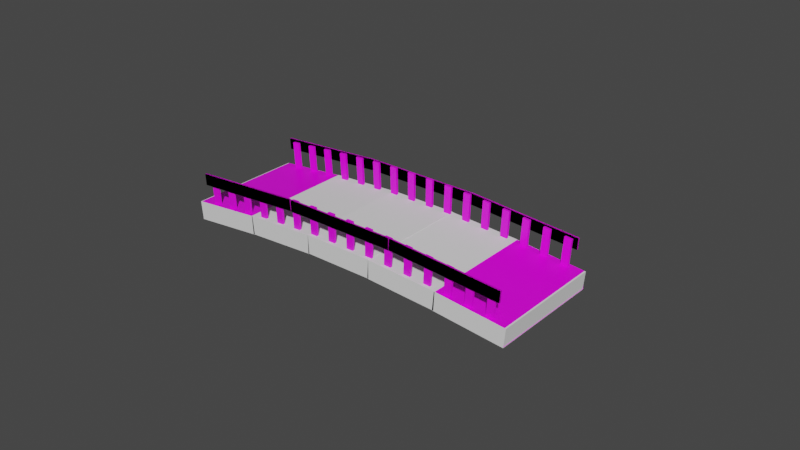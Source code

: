 # Source: bridge.blend  (saved by Blender 2.91.10; exported with 4.5.12 LTS)
import bpy
from mathutils import Matrix  # noqa: F401  (used for matrix-valued properties, if any)

bpy.ops.wm.read_factory_settings(use_empty=True)
scene = bpy.context.scene
scene.name = 'Scene'

# ---- collections
col_bridge = bpy.data.collections.new('Bridge'); scene.collection.children.link(col_bridge)
col_collision = bpy.data.collections.new('Collision'); scene.collection.children.link(col_collision)

# ---- images (referenced by path relative to the original .blend; pixels are not part of the script)
import os
ASSET_DIR = os.environ.get("B2B_ASSET_DIR", "")  # directory of the original .blend (textures are referenced by path, not embedded)
HERE = os.path.dirname(os.path.abspath(__file__))  # packed textures are extracted next to this script under _unpacked/

def load_image(name, relpath, width, height, colorspace="sRGB"):
    """Load a texture the original file referenced (path relative to the .blend, or extracted next to this script)."""
    p = next((c for c in (os.path.join(HERE, relpath), os.path.join(ASSET_DIR, relpath)) if relpath and os.path.exists(c)), "")
    if p:
        img = bpy.data.images.load(p, check_existing=True)
        img.name = name
    else:  # same state as the original file: an image datablock whose file is absent (Cycles renders it pink)
        img = bpy.data.images.new(name, width, height)
        img.source = "FILE"
        img.filepath = "//" + (relpath or name)
    img.colorspace_settings.name = colorspace
    return img
img_checker_color_png = load_image('checker_color.png', 'checker_color.png', 1024, 1024, 'sRGB')

# ---- materials (node trees are filled in below, after node groups)
mat_ground = bpy.data.materials.new('ground')
mat_ground.alpha_threshold = 0.0
mat_ground.use_transparent_shadow = False
mat_ground.line_color = (0.0, 0.0, 0.0, 1.0)
mat_border = bpy.data.materials.new('border')
mat_border.use_transparent_shadow = False

# ---- material node trees
mat_ground.use_nodes = True; mat_ground.node_tree.nodes.clear()
_N = mat_ground.node_tree.nodes; _L = mat_ground.node_tree.links
n0 = _N.new('ShaderNodeOutputMaterial'); n0.name = 'Material Output'; n0.location = (300, 300)
n1 = _N.new('ShaderNodeBsdfPrincipled'); n1.name = 'Principled BSDF'; n1.location = (10, 300)
n1.distribution = 'GGX'
n1.subsurface_method = 'BURLEY'
n1.inputs[2].default_value = 0.4
n1.inputs[3].default_value = 1.45
n1.inputs[27].default_value = (0.0, 0.0, 0.0, 1.0)
n1.inputs[28].default_value = 1.0
n2 = _N.new('ShaderNodeTexImage'); n2.name = 'Image Texture'; n2.location = (-481, 325)
n2.image = img_checker_color_png
_L.new(n1.outputs[0], n0.inputs[0])
_L.new(n2.outputs[0], n1.inputs[0])
n0.is_active_output = True
mat_border.use_nodes = True; mat_border.node_tree.nodes.clear()
_N = mat_border.node_tree.nodes; _L = mat_border.node_tree.links
n0 = _N.new('ShaderNodeBsdfPrincipled'); n0.name = 'Principled BSDF'; n0.location = (10, 300)
n0.distribution = 'GGX'
n0.subsurface_method = 'BURLEY'
n0.inputs[3].default_value = 1.45
n0.inputs[27].default_value = (0.0, 0.0, 0.0, 1.0)
n0.inputs[28].default_value = 1.0
n1 = _N.new('ShaderNodeOutputMaterial'); n1.name = 'Material Output'; n1.location = (300, 300)
n2 = _N.new('ShaderNodeTexImage'); n2.name = 'Image Texture'; n2.location = (-302, 346)
n2.image = img_checker_color_png
_L.new(n0.outputs[0], n1.inputs[0])
_L.new(n2.outputs[0], n0.inputs[0])
n1.is_active_output = True

# ---- world
world_world = bpy.data.worlds.new('World'); scene.world = world_world
world_world.use_nodes = True; world_world.node_tree.nodes.clear()
_N = world_world.node_tree.nodes; _L = world_world.node_tree.links
n0 = _N.new('ShaderNodeOutputWorld'); n0.name = 'World Output'; n0.location = (300, 300)
n1 = _N.new('ShaderNodeBackground'); n1.name = 'Background'; n1.location = (10, 300)
n1.inputs[0].default_value = (0.05088, 0.05088, 0.05088, 1.0)
_L.new(n1.outputs[0], n0.inputs[0])
n0.is_active_output = True
world_world.color = (0.05088, 0.05088, 0.05088)
world_world.use_sun_shadow = False
world_world.sun_shadow_jitter_overblur = 0.0

# ---- meshes
me_cube = bpy.data.meshes.new('Cube')
me_cube.from_pydata([(7.5, 2.5, 0.5), (7.5, 2.5, -0.254), (7.5, -2.5, 0.5), (7.5, -2.5, -0.254), (-7.5, 2.5, 0.5), (-7.5, 2.5, -0.254), (-7.5, -2.5, 0.5), (-7.5, -2.5, -0.254), (4.5, 2.5, 0.02377), (1.5, 2.5, 0.187), (-1.5, 2.5, 0.187), (-4.5, 2.5, 0.02377), (4.5, -2.5, 0.7778), (1.5, -2.5, 0.941), (-1.5, -2.5, 0.941), (-4.5, -2.5, 0.7778), (-4.5, -2.5, 0.02377), (-1.5, -2.5, 0.187), (1.5, -2.5, 0.187), (4.5, -2.5, 0.02377), (-4.5, 2.5, 0.7778), (-1.5, 2.5, 0.941), (1.5, 2.5, 0.941), (4.5, 2.5, 0.7778)], [], [(20, 4, 6, 15), (16, 15, 6, 7), (8, 1, 3, 19), (8, 23, 0, 1), (5, 4, 20, 11), (11, 20, 21, 10), (10, 21, 22, 9), (9, 22, 23, 8), (5, 11, 16, 7), (11, 10, 17, 16), (10, 9, 18, 17), (9, 8, 19, 18), (3, 2, 12, 19), (19, 12, 13, 18), (18, 13, 14, 17), (17, 14, 15, 16), (0, 23, 12, 2), (23, 22, 13, 12), (22, 21, 14, 13), (21, 20, 15, 14)])
_uv = me_cube.uv_layers.new(name='UVMap')
_uv.uv.foreach_set('vector', [-1.005, 1.216, -2.009, 1.216, -2.009, -0.2159, -1.005, -0.2159, -1.005, -0.2159, -1.005, -0.2159, -2.009, -0.2159, -2.009, -0.2159, 2.005, 1.216, 3.009, 1.216, 3.009, -0.2159, 2.005, -0.2159, 2.005, 1.216, 2.005, 1.216, 3.009, 1.216, 3.009, 1.216, -2.009, 1.216, -2.009, 1.216, -1.005, 1.216, -1.005, 1.216, -1.005, 1.216, -1.005, 1.216, -0.001751, 1.216, -0.001751, 1.216, -0.001751, 1.216, -0.001751, 1.216, 1.002, 1.216, 1.002, 1.216, 1.002, 1.216, 1.002, 1.216, 2.005, 1.216, 2.005, 1.216, -2.009, 1.216, -1.005, 1.216, -1.005, -0.2159, -2.009, -0.2159, -1.005, 1.216, -0.001751, 1.216, -0.001751, -0.2159, -1.005, -0.2159, -0.001751, 1.216, 1.002, 1.216, 1.002, -0.2159, -0.001751, -0.2159, 1.002, 1.216, 2.005, 1.216, 2.005, -0.2159, 1.002, -0.2159, 3.009, -0.2159, 3.009, -0.2159, 2.005, -0.2159, 2.005, -0.2159, 2.005, -0.2159, 2.005, -0.2159, 1.002, -0.2159, 1.002, -0.2159, 1.002, -0.2159, 1.002, -0.2159, -0.001751, -0.2159, -0.001751, -0.2159, -0.001751, -0.2159, -0.001751, -0.2159, -1.005, -0.2159, -1.005, -0.2159, 3.009, 1.216, 2.005, 1.216, 2.005, -0.2159, 3.009, -0.2159, 2.005, 1.216, 1.002, 1.216, 1.002, -0.2159, 2.005, -0.2159, 1.002, 1.216, -0.001751, 1.216, -0.001751, -0.2159, 1.002, -0.2159, -0.001751, 1.216, -1.005, 1.216, -1.005, -0.2159, -0.001751, -0.2159])
me_cube.materials.append(mat_ground)
me_cube.use_remesh_preserve_volume = False
me_cube.use_remesh_preserve_attributes = False
me_cube.use_mirror_vertex_groups = False
me_cube.update()
me_cube_001 = bpy.data.meshes.new('Cube.001')
me_cube_001.from_pydata([(6.924, -2.365, 0.559), (7.011, -2.365, 1.746), (6.615, -2.365, 0.5894), (6.7, -2.365, 1.777), (6.924, -2.265, 0.559), (7.011, -2.265, 1.746), (6.615, -2.265, 0.5894), (6.7, -2.265, 1.777), (6.017, -2.365, 0.6482), (6.099, -2.365, 1.836), (5.718, -2.365, 0.6776), (5.798, -2.365, 1.865), (6.017, -2.265, 0.6482), (6.099, -2.265, 1.836), (5.718, -2.265, 0.6776), (5.798, -2.265, 1.865), (5.12, -2.366, 0.732), (5.196, -2.365, 1.92), (4.821, -2.366, 0.759), (4.894, -2.365, 1.947), (5.12, -2.266, 0.732), (5.196, -2.265, 1.92), (4.821, -2.266, 0.7589), (4.894, -2.265, 1.947), (4.223, -2.366, 0.8094), (4.291, -2.366, 1.998), (3.924, -2.366, 0.8329), (3.989, -2.366, 2.022), (4.223, -2.266, 0.8093), (4.291, -2.266, 1.998), (3.924, -2.266, 0.8329), (3.989, -2.266, 2.022), (3.326, -2.366, 0.8788), (3.384, -2.366, 2.068), (3.027, -2.367, 0.8977), (3.081, -2.366, 2.088), (3.326, -2.266, 0.8788), (3.384, -2.266, 2.068), (3.027, -2.267, 0.8977), (3.081, -2.266, 2.088), (2.429, -2.367, 0.9355), (2.475, -2.367, 2.126), (2.129, -2.367, 0.9512), (2.171, -2.367, 2.142), (2.429, -2.267, 0.9355), (2.475, -2.267, 2.126), (2.129, -2.267, 0.9512), (2.171, -2.267, 2.142), (1.531, -2.368, 0.9767), (1.562, -2.367, 2.168), (1.231, -2.368, 0.9894), (1.258, -2.368, 2.181), (1.531, -2.268, 0.9766), (1.562, -2.267, 2.168), (1.231, -2.268, 0.9894), (1.258, -2.268, 2.181), (0.6325, -2.368, 1.001), (0.6473, -2.368, 2.193), (0.3331, -2.369, 1.007), (0.3419, -2.369, 2.198), (0.6325, -2.268, 1.001), (0.6473, -2.268, 2.193), (0.3331, -2.269, 1.007), (0.3419, -2.269, 2.198), (-0.2656, -2.369, 1.008), (-0.2693, -2.369, 2.2), (-0.565, -2.369, 1.005), (-0.5752, -2.369, 2.196), (-0.2657, -2.269, 1.008), (-0.2694, -2.269, 2.2), (-0.5651, -2.269, 1.005), (-0.5753, -2.269, 2.196), (-1.164, -2.37, 0.996), (-1.187, -2.37, 2.187), (-1.463, -2.37, 0.984), (-1.492, -2.37, 2.175), (-1.164, -2.27, 0.9959), (-1.187, -2.27, 2.187), (-1.463, -2.27, 0.984), (-1.492, -2.27, 2.175), (-2.062, -2.37, 0.9601), (-2.103, -2.37, 2.151), (-2.361, -2.37, 0.9446), (-2.408, -2.37, 2.135), (-2.062, -2.27, 0.9601), (-2.103, -2.27, 2.151), (-2.361, -2.27, 0.9446), (-2.408, -2.27, 2.135), (-2.959, -2.37, 0.9059), (-3.016, -2.37, 2.096), (-3.258, -2.37, 0.8865), (-3.32, -2.37, 2.076), (-2.959, -2.27, 0.9058), (-3.016, -2.27, 2.096), (-3.258, -2.27, 0.8865), (-3.319, -2.27, 2.076), (-3.856, -2.37, 0.8384), (-3.924, -2.369, 2.027), (-4.155, -2.369, 0.8136), (-4.226, -2.369, 2.002), (-3.856, -2.27, 0.8384), (-3.924, -2.269, 2.027), (-4.155, -2.269, 0.8136), (-4.226, -2.269, 2.002), (-4.753, -2.369, 0.7609), (-4.829, -2.369, 1.949), (-5.052, -2.368, 0.7329), (-5.129, -2.368, 1.921), (-4.753, -2.269, 0.7609), (-4.829, -2.269, 1.949), (-5.052, -2.268, 0.7329), (-5.129, -2.268, 1.921), (-5.65, -2.367, 0.6766), (-5.73, -2.367, 1.864), (-5.949, -2.367, 0.6475), (-6.029, -2.367, 1.835), (-5.65, -2.267, 0.6766), (-5.73, -2.267, 1.864), (-5.949, -2.267, 0.6475), (-6.029, -2.267, 1.835), (-6.547, -2.366, 0.5892), (-6.628, -2.365, 1.777), (-6.856, -2.365, 0.5591), (-6.938, -2.365, 1.747), (-6.547, -2.266, 0.5892), (-6.628, -2.265, 1.777), (-6.856, -2.265, 0.5591), (-6.938, -2.265, 1.747)], [], [(0, 1, 3, 2), (2, 3, 7, 6), (6, 7, 5, 4), (4, 5, 1, 0), (2, 6, 4, 0), (7, 3, 1, 5), (8, 9, 11, 10), (10, 11, 15, 14), (14, 15, 13, 12), (12, 13, 9, 8), (10, 14, 12, 8), (15, 11, 9, 13), (16, 17, 19, 18), (18, 19, 23, 22), (22, 23, 21, 20), (20, 21, 17, 16), (18, 22, 20, 16), (23, 19, 17, 21), (24, 25, 27, 26), (26, 27, 31, 30), (30, 31, 29, 28), (28, 29, 25, 24), (26, 30, 28, 24), (31, 27, 25, 29), (32, 33, 35, 34), (34, 35, 39, 38), (38, 39, 37, 36), (36, 37, 33, 32), (34, 38, 36, 32), (39, 35, 33, 37), (40, 41, 43, 42), (42, 43, 47, 46), (46, 47, 45, 44), (44, 45, 41, 40), (42, 46, 44, 40), (47, 43, 41, 45), (48, 49, 51, 50), (50, 51, 55, 54), (54, 55, 53, 52), (52, 53, 49, 48), (50, 54, 52, 48), (55, 51, 49, 53), (56, 57, 59, 58), (58, 59, 63, 62), (62, 63, 61, 60), (60, 61, 57, 56), (58, 62, 60, 56), (63, 59, 57, 61), (64, 65, 67, 66), (66, 67, 71, 70), (70, 71, 69, 68), (68, 69, 65, 64), (66, 70, 68, 64), (71, 67, 65, 69), (72, 73, 75, 74), (74, 75, 79, 78), (78, 79, 77, 76), (76, 77, 73, 72), (74, 78, 76, 72), (79, 75, 73, 77), (80, 81, 83, 82), (82, 83, 87, 86), (86, 87, 85, 84), (84, 85, 81, 80), (82, 86, 84, 80), (87, 83, 81, 85), (88, 89, 91, 90), (90, 91, 95, 94), (94, 95, 93, 92), (92, 93, 89, 88), (90, 94, 92, 88), (95, 91, 89, 93), (96, 97, 99, 98), (98, 99, 103, 102), (102, 103, 101, 100), (100, 101, 97, 96), (98, 102, 100, 96), (103, 99, 97, 101), (104, 105, 107, 106), (106, 107, 111, 110), (110, 111, 109, 108), (108, 109, 105, 104), (106, 110, 108, 104), (111, 107, 105, 109), (112, 113, 115, 114), (114, 115, 119, 118), (118, 119, 117, 116), (116, 117, 113, 112), (114, 118, 116, 112), (119, 115, 113, 117), (120, 121, 123, 122), (122, 123, 127, 126), (126, 127, 125, 124), (124, 125, 121, 120), (122, 126, 124, 120), (127, 123, 121, 125)])
_uv = me_cube_001.uv_layers.new(name='UVMap')
_uv.uv.foreach_set('vector', [0.7545, 1.83, 1.348, 1.847, 1.363, 1.787, 0.7697, 1.771, 0.7697, 1.771, 1.363, 1.787, 1.363, 1.787, 0.7697, 1.771, 0.7697, 1.771, 1.363, 1.787, 1.348, 1.847, 0.7545, 1.83, 0.7545, 1.83, 1.348, 1.847, 1.348, 1.847, 0.7545, 1.83, 0.7697, 1.771, 0.7697, 1.771, 0.7545, 1.83, 0.7545, 1.83, 1.363, 1.787, 1.363, 1.787, 1.348, 1.847, 1.348, 1.847, 0.7991, 1.656, 1.393, 1.672, 1.408, 1.614, 0.8138, 1.599, 0.8138, 1.599, 1.408, 1.614, 1.408, 1.614, 0.8138, 1.598, 0.8138, 1.598, 1.408, 1.614, 1.393, 1.672, 0.7991, 1.656, 0.7991, 1.656, 1.393, 1.672, 1.393, 1.672, 0.7991, 1.656, 0.8138, 1.599, 0.8138, 1.598, 0.7991, 1.656, 0.7991, 1.656, 1.408, 1.614, 1.408, 1.614, 1.393, 1.672, 1.393, 1.672, 0.841, 1.484, 1.435, 1.498, 1.449, 1.44, 0.8545, 1.426, 0.8545, 1.426, 1.449, 1.44, 1.449, 1.44, 0.8545, 1.426, 0.8545, 1.426, 1.449, 1.44, 1.435, 1.498, 0.841, 1.484, 0.841, 1.484, 1.435, 1.498, 1.435, 1.498, 0.841, 1.484, 0.8545, 1.426, 0.8545, 1.426, 0.841, 1.484, 0.841, 1.484, 1.449, 1.44, 1.449, 1.44, 1.435, 1.498, 1.435, 1.498, 0.8797, 1.311, 1.474, 1.324, 1.486, 1.266, 0.8915, 1.254, 0.8915, 1.254, 1.486, 1.266, 1.486, 1.266, 0.8915, 1.254, 0.8915, 1.254, 1.486, 1.266, 1.474, 1.324, 0.8797, 1.311, 0.8797, 1.311, 1.474, 1.324, 1.474, 1.324, 0.8797, 1.311, 0.8915, 1.254, 0.8915, 1.254, 0.8797, 1.311, 0.8797, 1.311, 1.486, 1.266, 1.486, 1.266, 1.474, 1.324, 1.474, 1.324, 0.9144, 1.139, 1.509, 1.15, 1.519, 1.092, 0.9238, 1.082, 0.9238, 1.082, 1.519, 1.092, 1.519, 1.092, 0.9238, 1.082, 0.9238, 1.082, 1.519, 1.092, 1.509, 1.15, 0.9144, 1.139, 0.9144, 1.139, 1.509, 1.15, 1.509, 1.15, 0.9144, 1.139, 0.9238, 1.082, 0.9238, 1.082, 0.9144, 1.139, 0.9144, 1.139, 1.519, 1.092, 1.519, 1.092, 1.509, 1.15, 1.509, 1.15, 0.9428, 0.9666, 1.538, 0.9754, 1.546, 0.9171, 0.9506, 0.9091, 0.9506, 0.9091, 1.546, 0.9171, 1.546, 0.917, 0.9506, 0.909, 0.9506, 0.909, 1.546, 0.917, 1.538, 0.9754, 0.9427, 0.9665, 0.9427, 0.9665, 1.538, 0.9754, 1.538, 0.9754, 0.9428, 0.9666, 0.9506, 0.9091, 0.9506, 0.909, 0.9427, 0.9665, 0.9428, 0.9666, 1.546, 0.917, 1.546, 0.9171, 1.538, 0.9754, 1.538, 0.9754, 0.9633, 0.7941, 1.559, 0.8001, 1.565, 0.7417, 0.9697, 0.7365, 0.9697, 0.7365, 1.565, 0.7417, 1.565, 0.7416, 0.9697, 0.7365, 0.9697, 0.7365, 1.565, 0.7416, 1.559, 0.8001, 0.9633, 0.794, 0.9633, 0.794, 1.559, 0.8001, 1.559, 0.8001, 0.9633, 0.7941, 0.9697, 0.7365, 0.9697, 0.7365, 0.9633, 0.794, 0.9633, 0.7941, 1.565, 0.7416, 1.565, 0.7417, 1.559, 0.8001, 1.559, 0.8001, 0.9757, 0.6215, 1.571, 0.6244, 1.574, 0.5657, 0.9783, 0.564, 0.9783, 0.564, 1.574, 0.5657, 1.574, 0.5657, 0.9783, 0.564, 0.9783, 0.564, 1.574, 0.5657, 1.571, 0.6243, 0.9757, 0.6215, 0.9757, 0.6215, 1.571, 0.6243, 1.571, 0.6244, 0.9757, 0.6215, 0.9783, 0.564, 0.9783, 0.564, 0.9757, 0.6215, 0.9757, 0.6215, 1.574, 0.5657, 1.574, 0.5657, 1.571, 0.6244, 1.571, 0.6243, 0.9791, 0.449, 1.575, 0.4483, 1.573, 0.3895, 0.9774, 0.3915, 0.9774, 0.3915, 1.573, 0.3895, 1.573, 0.3895, 0.9774, 0.3914, 0.9774, 0.3914, 1.573, 0.3895, 1.575, 0.4482, 0.9791, 0.449, 0.9791, 0.449, 1.575, 0.4482, 1.575, 0.4483, 0.9791, 0.449, 0.9774, 0.3915, 0.9774, 0.3914, 0.9791, 0.449, 0.9791, 0.449, 1.573, 0.3895, 1.573, 0.3895, 1.575, 0.4483, 1.575, 0.4482, 0.973, 0.2764, 1.569, 0.272, 1.563, 0.2133, 0.967, 0.2189, 0.967, 0.2189, 1.563, 0.2133, 1.563, 0.2133, 0.967, 0.2189, 0.967, 0.2189, 1.563, 0.2133, 1.569, 0.272, 0.973, 0.2764, 0.973, 0.2764, 1.569, 0.272, 1.569, 0.272, 0.973, 0.2764, 0.967, 0.2189, 0.967, 0.2189, 0.973, 0.2764, 0.973, 0.2764, 1.563, 0.2133, 1.563, 0.2133, 1.569, 0.272, 1.569, 0.272, 0.955, 0.104, 1.55, 0.09601, 1.542, 0.03748, 0.9473, 0.04648, 0.9473, 0.04648, 1.542, 0.03748, 1.542, 0.03748, 0.9473, 0.04648, 0.9473, 0.04648, 1.542, 0.03748, 1.55, 0.09601, 0.955, 0.104, 0.955, 0.104, 1.55, 0.09601, 1.55, 0.09601, 0.955, 0.104, 0.9473, 0.04648, 0.9473, 0.04648, 0.955, 0.104, 0.955, 0.104, 1.542, 0.03748, 1.542, 0.03748, 1.55, 0.09601, 1.55, 0.09601, 0.9279, -0.06844, 1.523, -0.07931, 1.513, -0.1377, 0.9182, -0.1259, 0.9182, -0.1259, 1.513, -0.1377, 1.513, -0.1377, 0.9182, -0.1259, 0.9182, -0.1259, 1.513, -0.1377, 1.523, -0.0793, 0.9279, -0.06843, 0.9279, -0.06843, 1.523, -0.0793, 1.523, -0.07931, 0.9279, -0.06844, 0.9182, -0.1259, 0.9182, -0.1259, 0.9279, -0.06843, 0.9279, -0.06844, 1.513, -0.1377, 1.513, -0.1377, 1.523, -0.07931, 1.523, -0.0793, 0.8942, -0.2408, 1.489, -0.2539, 1.476, -0.3119, 0.8818, -0.2982, 0.8818, -0.2982, 1.476, -0.3119, 1.476, -0.3119, 0.8818, -0.2982, 0.8818, -0.2982, 1.476, -0.3119, 1.489, -0.2539, 0.8942, -0.2408, 0.8942, -0.2408, 1.489, -0.2539, 1.489, -0.2539, 0.8942, -0.2408, 0.8818, -0.2982, 0.8818, -0.2982, 0.8942, -0.2408, 0.8942, -0.2408, 1.476, -0.3119, 1.476, -0.3119, 1.489, -0.2539, 1.489, -0.2539, 0.8554, -0.4131, 1.45, -0.4277, 1.435, -0.4854, 0.8414, -0.4705, 0.8414, -0.4705, 1.435, -0.4854, 1.435, -0.4854, 0.8414, -0.4705, 0.8414, -0.4705, 1.435, -0.4854, 1.45, -0.4277, 0.8554, -0.4131, 0.8554, -0.4131, 1.45, -0.4277, 1.45, -0.4277, 0.8554, -0.4131, 0.8414, -0.4705, 0.8414, -0.4705, 0.8554, -0.4131, 0.8554, -0.4131, 1.435, -0.4854, 1.435, -0.4854, 1.45, -0.4277, 1.45, -0.4277, 0.8133, -0.5854, 1.407, -0.6008, 1.393, -0.6583, 0.7987, -0.6428, 0.7987, -0.6428, 1.393, -0.6583, 1.393, -0.6583, 0.7987, -0.6428, 0.7987, -0.6428, 1.393, -0.6583, 1.407, -0.6007, 0.8133, -0.5854, 0.8133, -0.5854, 1.407, -0.6007, 1.407, -0.6008, 0.8133, -0.5854, 0.7987, -0.6428, 0.7987, -0.6428, 0.8133, -0.5854, 0.8133, -0.5854, 1.393, -0.6583, 1.393, -0.6583, 1.407, -0.6008, 1.407, -0.6007, 0.7696, -0.7577, 1.363, -0.7733, 1.348, -0.8328, 0.7545, -0.8171, 0.7545, -0.8171, 1.348, -0.8328, 1.348, -0.8328, 0.7545, -0.8171, 0.7545, -0.8171, 1.348, -0.8328, 1.363, -0.7733, 0.7696, -0.7576, 0.7696, -0.7576, 1.363, -0.7733, 1.363, -0.7733, 0.7696, -0.7577, 0.7545, -0.8171, 0.7545, -0.8171, 0.7696, -0.7576, 0.7696, -0.7577, 1.348, -0.8328, 1.348, -0.8328, 1.363, -0.7733, 1.363, -0.7733])
me_cube_001.materials.append(mat_border)
me_cube_001.use_remesh_fix_poles = True
me_cube_001.use_remesh_preserve_attributes = False
me_cube_001.use_mirror_vertex_groups = False
me_cube_001.update()
me_cube_002 = bpy.data.meshes.new('Cube.002')
me_cube_002.from_pydata([(-1.0, -67.43, 6.8), (-1.0, -67.43, 8.8), (-1.0, -65.43, 6.8), (-1.0, -65.43, 8.8), (1.0, -67.43, 6.8), (1.0, -67.43, 8.8), (1.0, -65.43, 6.8), (1.0, -65.43, 8.8), (1.007, -67.43, 6.775), (1.021, -67.43, 8.77), (1.007, -65.43, 6.775), (1.021, -65.43, 8.77), (3.002, -67.43, 5.376), (3.016, -67.43, 7.371), (3.002, -65.43, 5.376), (3.016, -65.43, 7.371), (3.008, -67.43, 5.392), (3.036, -67.43, 7.372), (3.008, -65.43, 5.392), (3.036, -65.43, 7.372), (4.988, -67.43, 2.6), (5.016, -67.43, 4.58), (4.988, -65.43, 2.6), (5.016, -65.43, 4.58)], [], [(0, 1, 3, 2), (2, 3, 7, 6), (6, 7, 5, 4), (4, 5, 1, 0), (2, 6, 4, 0), (7, 3, 1, 5), (8, 9, 11, 10), (10, 11, 15, 14), (14, 15, 13, 12), (12, 13, 9, 8), (10, 14, 12, 8), (15, 11, 9, 13), (16, 17, 19, 18), (18, 19, 23, 22), (22, 23, 21, 20), (20, 21, 17, 16), (18, 22, 20, 16), (23, 19, 17, 21)])
_uv = me_cube_002.uv_layers.new(name='UVMap')
_uv.uv.foreach_set('vector', [1.153, -0.8824, 1.393, -0.8889, 1.393, -0.8889, 1.153, -0.8824, 1.153, -0.8824, 1.393, -0.8889, 1.561, 0.0297, 1.321, 0.0362, 1.321, 0.0362, 1.561, 0.0297, 1.561, 0.0297, 1.321, 0.0362, 1.321, 0.0362, 1.561, 0.0297, 1.393, -0.8889, 1.153, -0.8824, 1.153, -0.8824, 1.321, 0.0362, 1.321, 0.0362, 1.153, -0.8824, 1.561, 0.0297, 1.393, -0.8889, 1.393, -0.8889, 1.561, 0.0297, 1.319, 0.03957, 1.559, 0.03957, 1.559, 0.03957, 1.319, 0.03957, 1.319, 0.03957, 1.559, 0.03957, 1.559, 0.9604, 1.319, 0.9604, 1.319, 0.9604, 1.559, 0.9604, 1.559, 0.9604, 1.319, 0.9604, 1.319, 0.9604, 1.559, 0.9604, 1.559, 0.03957, 1.319, 0.03957, 1.319, 0.03957, 1.319, 0.9604, 1.319, 0.9604, 1.319, 0.03957, 1.559, 0.9604, 1.559, 0.03957, 1.559, 0.03957, 1.559, 0.9604, 1.321, 0.9629, 1.561, 0.9694, 1.561, 0.9694, 1.321, 0.9629, 1.321, 0.9629, 1.561, 0.9694, 1.393, 1.888, 1.153, 1.882, 1.153, 1.882, 1.393, 1.888, 1.393, 1.888, 1.153, 1.882, 1.153, 1.882, 1.393, 1.888, 1.561, 0.9694, 1.321, 0.9629, 1.321, 0.9629, 1.153, 1.882, 1.153, 1.882, 1.321, 0.9629, 1.393, 1.888, 1.561, 0.9694, 1.561, 0.9694, 1.393, 1.888])
me_cube_002.materials.append(mat_border)
me_cube_002.use_remesh_fix_poles = True
me_cube_002.use_remesh_preserve_attributes = False
me_cube_002.use_mirror_vertex_groups = False
me_cube_002.update()
me_cube_007 = bpy.data.meshes.new('Cube.007')
me_cube_007.from_pydata([(-1.0, -1.0, -1.0), (-1.0, -1.0, 1.0), (-1.0, 1.0, -1.0), (-1.0, 1.0, 1.0), (1.0, -1.0, -1.0), (1.0, -1.0, 1.0), (1.0, 1.0, -1.0), (1.0, 1.0, 1.0)], [], [(0, 1, 3, 2), (2, 3, 7, 6), (6, 7, 5, 4), (4, 5, 1, 0), (2, 6, 4, 0), (7, 3, 1, 5)])
_uv = me_cube_007.uv_layers.new(name='UVMap')
_uv.uv.foreach_set('vector', [0.375, 0.0, 0.625, 0.0, 0.625, 0.25, 0.375, 0.25, 0.375, 0.25, 0.625, 0.25, 0.625, 0.5, 0.375, 0.5, 0.375, 0.5, 0.625, 0.5, 0.625, 0.75, 0.375, 0.75, 0.375, 0.75, 0.625, 0.75, 0.625, 1.0, 0.375, 1.0, 0.125, 0.5, 0.375, 0.5, 0.375, 0.75, 0.125, 0.75, 0.625, 0.5, 0.875, 0.5, 0.875, 0.75, 0.625, 0.75])
me_cube_007.use_remesh_fix_poles = True
me_cube_007.use_remesh_preserve_attributes = False
me_cube_007.use_mirror_vertex_groups = False
me_cube_007.update()
me_cube_008 = bpy.data.meshes.new('Cube.008')
me_cube_008.from_pydata([(-1.454, -2.509, 0.1692), (-1.498, -2.509, 0.954), (-1.454, 2.509, 0.1692), (-1.498, 2.509, 0.954), (-4.503, -2.509, -0.001734), (-4.547, -2.509, 0.7831), (-4.503, 2.509, -0.001734), (-4.547, 2.509, 0.7831)], [], [(0, 2, 3, 1), (2, 6, 7, 3), (6, 4, 5, 7), (4, 0, 1, 5), (2, 0, 4, 6), (7, 5, 1, 3)])
_uv = me_cube_008.uv_layers.new(name='UVMap')
_uv.uv.foreach_set('vector', [0.375, 0.0, 0.375, 0.25, 0.625, 0.25, 0.625, 0.0, 0.375, 0.25, 0.375, 0.5, 0.625, 0.5, 0.625, 0.25, 0.375, 0.5, 0.375, 0.75, 0.625, 0.75, 0.625, 0.5, 0.375, 0.75, 0.375, 1.0, 0.625, 1.0, 0.625, 0.75, 0.125, 0.5, 0.125, 0.75, 0.375, 0.75, 0.375, 0.5, 0.625, 0.5, 0.625, 0.75, 0.875, 0.75, 0.875, 0.5])
me_cube_008.use_remesh_fix_poles = True
me_cube_008.use_remesh_preserve_attributes = False
me_cube_008.use_mirror_vertex_groups = False
me_cube_008.update()
me_cube_009 = bpy.data.meshes.new('Cube.009')
me_cube_009.from_pydata([(1.454, -2.509, 0.1692), (1.498, -2.509, 0.954), (1.454, 2.509, 0.1692), (1.498, 2.509, 0.954), (4.503, -2.509, -0.001734), (4.547, -2.509, 0.7831), (4.503, 2.509, -0.001734), (4.547, 2.509, 0.7831)], [], [(0, 1, 3, 2), (2, 3, 7, 6), (6, 7, 5, 4), (4, 5, 1, 0), (2, 6, 4, 0), (7, 3, 1, 5)])
_uv = me_cube_009.uv_layers.new(name='UVMap')
_uv.uv.foreach_set('vector', [0.375, 0.0, 0.625, 0.0, 0.625, 0.25, 0.375, 0.25, 0.375, 0.25, 0.625, 0.25, 0.625, 0.5, 0.375, 0.5, 0.375, 0.5, 0.625, 0.5, 0.625, 0.75, 0.375, 0.75, 0.375, 0.75, 0.625, 0.75, 0.625, 1.0, 0.375, 1.0, 0.125, 0.5, 0.375, 0.5, 0.375, 0.75, 0.125, 0.75, 0.625, 0.5, 0.875, 0.5, 0.875, 0.75, 0.625, 0.75])
me_cube_009.use_remesh_fix_poles = True
me_cube_009.use_remesh_preserve_attributes = False
me_cube_009.use_mirror_vertex_groups = False
me_cube_009.update()
me_cube_010 = bpy.data.meshes.new('Cube.010')
me_cube_010.from_pydata([(-4.439, -2.509, -0.006395), (-4.514, -2.509, 0.7761), (-4.439, 2.509, -0.006395), (-4.514, 2.509, 0.7761), (-7.479, -2.509, -0.2966), (-7.554, -2.509, 0.4859), (-7.479, 2.509, -0.2966), (-7.554, 2.509, 0.4859)], [], [(0, 2, 3, 1), (2, 6, 7, 3), (6, 4, 5, 7), (4, 0, 1, 5), (2, 0, 4, 6), (7, 5, 1, 3)])
_uv = me_cube_010.uv_layers.new(name='UVMap')
_uv.uv.foreach_set('vector', [0.375, 0.0, 0.375, 0.25, 0.625, 0.25, 0.625, 0.0, 0.375, 0.25, 0.375, 0.5, 0.625, 0.5, 0.625, 0.25, 0.375, 0.5, 0.375, 0.75, 0.625, 0.75, 0.625, 0.5, 0.375, 0.75, 0.375, 1.0, 0.625, 1.0, 0.625, 0.75, 0.125, 0.5, 0.125, 0.75, 0.375, 0.75, 0.375, 0.5, 0.625, 0.5, 0.625, 0.75, 0.875, 0.75, 0.875, 0.5])
me_cube_010.use_remesh_fix_poles = True
me_cube_010.use_remesh_preserve_attributes = False
me_cube_010.use_mirror_vertex_groups = False
me_cube_010.update()
me_cube_011 = bpy.data.meshes.new('Cube.011')
me_cube_011.from_pydata([(4.439, -2.509, -0.006395), (4.514, -2.509, 0.7761), (4.439, 2.509, -0.006395), (4.514, 2.509, 0.7761), (7.479, -2.509, -0.2966), (7.554, -2.509, 0.4859), (7.479, 2.509, -0.2966), (7.554, 2.509, 0.4859)], [], [(0, 1, 3, 2), (2, 3, 7, 6), (6, 7, 5, 4), (4, 5, 1, 0), (2, 6, 4, 0), (7, 3, 1, 5)])
_uv = me_cube_011.uv_layers.new(name='UVMap')
_uv.uv.foreach_set('vector', [0.375, 0.0, 0.625, 0.0, 0.625, 0.25, 0.375, 0.25, 0.375, 0.25, 0.625, 0.25, 0.625, 0.5, 0.375, 0.5, 0.375, 0.5, 0.625, 0.5, 0.625, 0.75, 0.375, 0.75, 0.375, 0.75, 0.625, 0.75, 0.625, 1.0, 0.375, 1.0, 0.125, 0.5, 0.375, 0.5, 0.375, 0.75, 0.125, 0.75, 0.625, 0.5, 0.875, 0.5, 0.875, 0.75, 0.625, 0.75])
me_cube_011.use_remesh_fix_poles = True
me_cube_011.use_remesh_preserve_attributes = False
me_cube_011.use_mirror_vertex_groups = False
me_cube_011.update()
me_cube_012 = bpy.data.meshes.new('Cube.012')
me_cube_012.from_pydata([(3.008, 67.43, 5.392), (3.036, 67.43, 7.372), (3.008, 65.43, 5.392), (3.036, 65.43, 7.372), (4.988, 67.43, 2.6), (5.016, 67.43, 4.58), (4.988, 65.43, 2.6), (5.016, 65.43, 4.58)], [], [(0, 2, 3, 1), (2, 6, 7, 3), (6, 4, 5, 7), (4, 0, 1, 5), (2, 0, 4, 6), (7, 5, 1, 3)])
_uv = me_cube_012.uv_layers.new(name='UVMap')
_uv.uv.foreach_set('vector', [1.321, 0.9629, 1.321, 0.9629, 1.561, 0.9694, 1.561, 0.9694, 1.321, 0.9629, 1.153, 1.882, 1.393, 1.888, 1.561, 0.9694, 1.153, 1.882, 1.153, 1.882, 1.393, 1.888, 1.393, 1.888, 1.153, 1.882, 1.321, 0.9629, 1.561, 0.9694, 1.393, 1.888, 1.321, 0.9629, 1.321, 0.9629, 1.153, 1.882, 1.153, 1.882, 1.393, 1.888, 1.393, 1.888, 1.561, 0.9694, 1.561, 0.9694])
me_cube_012.materials.append(mat_border)
me_cube_012.use_remesh_fix_poles = True
me_cube_012.use_remesh_preserve_attributes = False
me_cube_012.use_mirror_vertex_groups = False
me_cube_012.update()
me_cube_014 = bpy.data.meshes.new('Cube.014')
me_cube_014.from_pydata([(1.007, -67.43, 6.775), (1.021, -67.43, 8.77), (1.007, -65.43, 6.775), (1.021, -65.43, 8.77), (3.002, -67.43, 5.376), (3.016, -67.43, 7.371), (3.002, -65.43, 5.376), (3.016, -65.43, 7.371)], [], [(0, 1, 3, 2), (2, 3, 7, 6), (6, 7, 5, 4), (4, 5, 1, 0), (2, 6, 4, 0), (7, 3, 1, 5)])
_uv = me_cube_014.uv_layers.new(name='UVMap')
_uv.uv.foreach_set('vector', [1.319, 0.03957, 1.559, 0.03957, 1.559, 0.03957, 1.319, 0.03957, 1.319, 0.03957, 1.559, 0.03957, 1.559, 0.9604, 1.319, 0.9604, 1.319, 0.9604, 1.559, 0.9604, 1.559, 0.9604, 1.319, 0.9604, 1.319, 0.9604, 1.559, 0.9604, 1.559, 0.03957, 1.319, 0.03957, 1.319, 0.03957, 1.319, 0.9604, 1.319, 0.9604, 1.319, 0.03957, 1.559, 0.9604, 1.559, 0.03957, 1.559, 0.03957, 1.559, 0.9604])
me_cube_014.materials.append(mat_border)
me_cube_014.use_remesh_fix_poles = True
me_cube_014.use_remesh_preserve_attributes = False
me_cube_014.use_mirror_vertex_groups = False
me_cube_014.update()
me_cube_015 = bpy.data.meshes.new('Cube.015')
me_cube_015.from_pydata([(-1.0, -67.43, 6.8), (-1.0, -67.43, 8.8), (-1.0, -65.43, 6.8), (-1.0, -65.43, 8.8), (1.0, -67.43, 6.8), (1.0, -67.43, 8.8), (1.0, -65.43, 6.8), (1.0, -65.43, 8.8)], [], [(0, 1, 3, 2), (2, 3, 7, 6), (6, 7, 5, 4), (4, 5, 1, 0), (2, 6, 4, 0), (7, 3, 1, 5)])
_uv = me_cube_015.uv_layers.new(name='UVMap')
_uv.uv.foreach_set('vector', [1.153, -0.8824, 1.393, -0.8889, 1.393, -0.8889, 1.153, -0.8824, 1.153, -0.8824, 1.393, -0.8889, 1.561, 0.0297, 1.321, 0.0362, 1.321, 0.0362, 1.561, 0.0297, 1.561, 0.0297, 1.321, 0.0362, 1.321, 0.0362, 1.561, 0.0297, 1.393, -0.8889, 1.153, -0.8824, 1.153, -0.8824, 1.321, 0.0362, 1.321, 0.0362, 1.153, -0.8824, 1.561, 0.0297, 1.393, -0.8889, 1.393, -0.8889, 1.561, 0.0297])
me_cube_015.materials.append(mat_border)
me_cube_015.use_remesh_fix_poles = True
me_cube_015.use_remesh_preserve_attributes = False
me_cube_015.use_mirror_vertex_groups = False
me_cube_015.update()
me_cube_016 = bpy.data.meshes.new('Cube.016')
me_cube_016.from_pydata([(-1.0, 67.43, 6.8), (-1.0, 67.43, 8.8), (-1.0, 65.43, 6.8), (-1.0, 65.43, 8.8), (1.0, 67.43, 6.8), (1.0, 67.43, 8.8), (1.0, 65.43, 6.8), (1.0, 65.43, 8.8)], [], [(0, 2, 3, 1), (2, 6, 7, 3), (6, 4, 5, 7), (4, 0, 1, 5), (2, 0, 4, 6), (7, 5, 1, 3)])
_uv = me_cube_016.uv_layers.new(name='UVMap')
_uv.uv.foreach_set('vector', [1.153, -0.8824, 1.153, -0.8824, 1.393, -0.8889, 1.393, -0.8889, 1.153, -0.8824, 1.321, 0.0362, 1.561, 0.0297, 1.393, -0.8889, 1.321, 0.0362, 1.321, 0.0362, 1.561, 0.0297, 1.561, 0.0297, 1.321, 0.0362, 1.153, -0.8824, 1.393, -0.8889, 1.561, 0.0297, 1.153, -0.8824, 1.153, -0.8824, 1.321, 0.0362, 1.321, 0.0362, 1.561, 0.0297, 1.561, 0.0297, 1.393, -0.8889, 1.393, -0.8889])
me_cube_016.materials.append(mat_border)
me_cube_016.use_remesh_fix_poles = True
me_cube_016.use_remesh_preserve_attributes = False
me_cube_016.use_mirror_vertex_groups = False
me_cube_016.update()
me_cube_017 = bpy.data.meshes.new('Cube.017')
me_cube_017.from_pydata([(3.008, -67.43, 5.392), (3.036, -67.43, 7.372), (3.008, -65.43, 5.392), (3.036, -65.43, 7.372), (4.988, -67.43, 2.6), (5.016, -67.43, 4.58), (4.988, -65.43, 2.6), (5.016, -65.43, 4.58)], [], [(0, 1, 3, 2), (2, 3, 7, 6), (6, 7, 5, 4), (4, 5, 1, 0), (2, 6, 4, 0), (7, 3, 1, 5)])
_uv = me_cube_017.uv_layers.new(name='UVMap')
_uv.uv.foreach_set('vector', [1.321, 0.9629, 1.561, 0.9694, 1.561, 0.9694, 1.321, 0.9629, 1.321, 0.9629, 1.561, 0.9694, 1.393, 1.888, 1.153, 1.882, 1.153, 1.882, 1.393, 1.888, 1.393, 1.888, 1.153, 1.882, 1.153, 1.882, 1.393, 1.888, 1.561, 0.9694, 1.321, 0.9629, 1.321, 0.9629, 1.153, 1.882, 1.153, 1.882, 1.321, 0.9629, 1.393, 1.888, 1.561, 0.9694, 1.561, 0.9694, 1.393, 1.888])
me_cube_017.materials.append(mat_border)
me_cube_017.use_remesh_fix_poles = True
me_cube_017.use_remesh_preserve_attributes = False
me_cube_017.use_mirror_vertex_groups = False
me_cube_017.update()
me_cube_018 = bpy.data.meshes.new('Cube.018')
me_cube_018.from_pydata([(1.007, 67.43, 6.775), (1.021, 67.43, 8.77), (1.007, 65.43, 6.775), (1.021, 65.43, 8.77), (3.002, 67.43, 5.376), (3.016, 67.43, 7.371), (3.002, 65.43, 5.376), (3.016, 65.43, 7.371)], [], [(0, 2, 3, 1), (2, 6, 7, 3), (6, 4, 5, 7), (4, 0, 1, 5), (2, 0, 4, 6), (7, 5, 1, 3)])
_uv = me_cube_018.uv_layers.new(name='UVMap')
_uv.uv.foreach_set('vector', [1.319, 0.03957, 1.319, 0.03957, 1.559, 0.03957, 1.559, 0.03957, 1.319, 0.03957, 1.319, 0.9604, 1.559, 0.9604, 1.559, 0.03957, 1.319, 0.9604, 1.319, 0.9604, 1.559, 0.9604, 1.559, 0.9604, 1.319, 0.9604, 1.319, 0.03957, 1.559, 0.03957, 1.559, 0.9604, 1.319, 0.03957, 1.319, 0.03957, 1.319, 0.9604, 1.319, 0.9604, 1.559, 0.9604, 1.559, 0.9604, 1.559, 0.03957, 1.559, 0.03957])
me_cube_018.materials.append(mat_border)
me_cube_018.use_remesh_fix_poles = True
me_cube_018.use_remesh_preserve_attributes = False
me_cube_018.use_mirror_vertex_groups = False
me_cube_018.update()

# ---- curves / text
cu_beziercurve = bpy.data.curves.new('BezierCurve', 'CURVE')
cu_beziercurve.dimensions = '3D'
_sp = cu_beziercurve.splines.new('BEZIER'); _sp.bezier_points.add(1)
_sp.bezier_points.foreach_set('co', [-13.51, -5.79e-08, -0.3956, 0.01743, -5.79e-08, -0.3956])
_sp.bezier_points.foreach_set('handle_left', [-18.42, 0.0112, -0.7983, -6.639, -1.359e-07, 0.1851])
_sp.bezier_points.foreach_set('handle_right', [-8.6, -0.0112, 0.007053, 6.674, 2.013e-08, -0.9764])
for _p, _l, _r in zip(_sp.bezier_points, ['ALIGNED', 'ALIGNED'], ['ALIGNED', 'ALIGNED']): _p.handle_left_type = _l; _p.handle_right_type = _r
_sp.order_u = 0
_sp.order_v = 0
cu_beziercurve.use_path = True
cu_beziercurve.use_path_clamp = True
cu_beziercurve.fill_mode = 'FULL'

# ---- objects
ob_bridgeground = bpy.data.objects.new('BridgeGround', me_cube)
ob_border = bpy.data.objects.new('Border', me_cube_001)
ob_bridgepath = bpy.data.objects.new('BridgePath', cu_beziercurve)
ob_borderplate = bpy.data.objects.new('BorderPlate', me_cube_002)
ob_ubx_bridgeground_01 = bpy.data.objects.new('UBX_BridgeGround_01', me_cube_007)
ob_ubx_bridgeground_02 = bpy.data.objects.new('UBX_BridgeGround_02', me_cube_008)
ob_ubx_bridgeground_03 = bpy.data.objects.new('UBX_BridgeGround_03', me_cube_009)
ob_ubx_bridgeground_04 = bpy.data.objects.new('UBX_BridgeGround_04', me_cube_010)
ob_ubx_bridgeground_05 = bpy.data.objects.new('UBX_BridgeGround_05', me_cube_011)
ob_ubx_borderplate_01 = bpy.data.objects.new('UBX_BorderPlate_01', me_cube_012)
ob_ubx_borderplate_02 = bpy.data.objects.new('UBX_BorderPlate_02', me_cube_014)
ob_ubx_borderplate_03 = bpy.data.objects.new('UBX_BorderPlate_03', me_cube_015)
ob_ubx_borderplate_04 = bpy.data.objects.new('UBX_BorderPlate_04', me_cube_016)
ob_ubx_borderplate_05 = bpy.data.objects.new('UBX_BorderPlate_05', me_cube_017)
ob_ubx_borderplate_06 = bpy.data.objects.new('UBX_BorderPlate_06', me_cube_018)

# ---- transforms, parenting, visibility, modifiers, constraints
ob_bridgeground.location = (0.0, 0.0, 0.0)
ob_bridgeground.lock_rotations_4d = False
ob_bridgeground.empty_display_type = 'ARROWS'
ob_bridgeground.lineart.crease_threshold = 0.0
ob_border.location = (0.0, 0.0, -0.05002)
ob_border.lineart.crease_threshold = 0.0
_m = ob_border.modifiers.new('Mirror', 'MIRROR')
_m.use_axis = (False, True, False)
ob_bridgepath.location = (6.78, 5.79e-08, 0.9672)
ob_bridgepath.lineart.crease_threshold = 0.0
ob_borderplate.location = (-4.69, 2.144e-08, -0.1596)
ob_borderplate.rotation_euler = (3.332e-10, -0.07035, 9.468e-09)
ob_borderplate.scale = (2.397, 0.03621, 0.2408)
ob_borderplate.lineart.crease_threshold = 0.0
_m = ob_borderplate.modifiers.new('Mirror', 'MIRROR')
_m.use_axis = (False, True, False)
ob_ubx_bridgeground_01.location = (0.0, 0.0, 0.5719)
ob_ubx_bridgeground_01.scale = (1.505, 2.509, 0.393)
ob_ubx_bridgeground_01.lineart.crease_threshold = 0.0
ob_ubx_bridgeground_02.location = (0.0, 0.0, 0.0)
ob_ubx_bridgeground_02.lineart.crease_threshold = 0.0
ob_ubx_bridgeground_03.location = (0.0, 0.0, 0.0)
ob_ubx_bridgeground_03.lineart.crease_threshold = 0.0
ob_ubx_bridgeground_04.location = (0.0, 0.0, 0.0)
ob_ubx_bridgeground_04.lineart.crease_threshold = 0.0
ob_ubx_bridgeground_05.location = (0.0, 0.0, 0.0)
ob_ubx_bridgeground_05.lineart.crease_threshold = 0.0
ob_ubx_borderplate_01.location = (-4.69, 2.144e-08, -0.1596)
ob_ubx_borderplate_01.rotation_euler = (3.332e-10, -0.07035, 9.468e-09)
ob_ubx_borderplate_01.scale = (2.397, 0.03621, 0.2408)
ob_ubx_borderplate_01.lineart.crease_threshold = 0.0
ob_ubx_borderplate_02.location = (-4.69, 2.144e-08, -0.1596)
ob_ubx_borderplate_02.rotation_euler = (3.332e-10, -0.07035, 9.468e-09)
ob_ubx_borderplate_02.scale = (2.397, 0.03621, 0.2408)
ob_ubx_borderplate_02.lineart.crease_threshold = 0.0
ob_ubx_borderplate_03.location = (-4.69, 2.144e-08, -0.1596)
ob_ubx_borderplate_03.rotation_euler = (3.332e-10, -0.07035, 9.468e-09)
ob_ubx_borderplate_03.scale = (2.397, 0.03621, 0.2408)
ob_ubx_borderplate_03.lineart.crease_threshold = 0.0
ob_ubx_borderplate_04.location = (-4.69, 2.144e-08, -0.1596)
ob_ubx_borderplate_04.rotation_euler = (3.332e-10, -0.07035, 9.468e-09)
ob_ubx_borderplate_04.scale = (2.397, 0.03621, 0.2408)
ob_ubx_borderplate_04.lineart.crease_threshold = 0.0
ob_ubx_borderplate_05.location = (-4.69, 2.144e-08, -0.1596)
ob_ubx_borderplate_05.rotation_euler = (3.332e-10, -0.07035, 9.468e-09)
ob_ubx_borderplate_05.scale = (2.397, 0.03621, 0.2408)
ob_ubx_borderplate_05.lineart.crease_threshold = 0.0
ob_ubx_borderplate_06.location = (-4.69, 2.144e-08, -0.1596)
ob_ubx_borderplate_06.rotation_euler = (3.332e-10, -0.07035, 9.468e-09)
ob_ubx_borderplate_06.scale = (2.397, 0.03621, 0.2408)
ob_ubx_borderplate_06.lineart.crease_threshold = 0.0

# ---- collection membership
col_bridge.objects.link(ob_bridgeground)
col_bridge.objects.link(ob_border)
col_bridge.objects.link(ob_bridgepath)
col_bridge.objects.link(ob_borderplate)
col_collision.objects.link(ob_ubx_bridgeground_01)
col_collision.objects.link(ob_ubx_bridgeground_02)
col_collision.objects.link(ob_ubx_bridgeground_03)
col_collision.objects.link(ob_ubx_bridgeground_04)
col_collision.objects.link(ob_ubx_bridgeground_05)
col_collision.objects.link(ob_ubx_borderplate_01)
col_collision.objects.link(ob_ubx_borderplate_02)
col_collision.objects.link(ob_ubx_borderplate_03)
col_collision.objects.link(ob_ubx_borderplate_04)
col_collision.objects.link(ob_ubx_borderplate_05)
col_collision.objects.link(ob_ubx_borderplate_06)

# ---- scene / render settings (as saved in the file)
scene.frame_start = 1; scene.frame_end = 250; scene.frame_set(1)
scene.render.engine = 'BLENDER_EEVEE_NEXT'
scene.cycles.use_denoising = False
scene.cycles.samples = 128
scene.cycles.sampling_pattern = 'TABULATED_SOBOL'
scene.cycles.use_adaptive_sampling = False
scene.cycles.use_light_tree = False
scene.view_settings.view_transform = 'Filmic'
bpy.context.view_layer.update()

# ---- added for rendering (the .blend has no active camera and no usable light): camera, sun
cam_auto = bpy.data.cameras.new('AutoCamera')
cam_auto.lens = 50.0
cam_auto.sensor_width = 36.0
cam_auto.clip_end = 1000.0
ob_auto_camera = bpy.data.objects.new('AutoCamera', cam_auto)
scene.collection.objects.link(ob_auto_camera)
ob_auto_camera.location = (24.7717, -28.6369, 20.2766)
ob_auto_camera.rotation_euler = (1.09748, -7.21219e-08, 0.694738)
scene.camera = ob_auto_camera
light_auto_sun = bpy.data.lights.new('AutoSun', 'SUN')
light_auto_sun.energy = 3.0
light_auto_sun.angle = 0.0523599
ob_auto_sun = bpy.data.objects.new('AutoSun', light_auto_sun)
scene.collection.objects.link(ob_auto_sun)
ob_auto_sun.rotation_euler = (0.872665, 0.174533, 0.523599)
bpy.context.view_layer.update()
